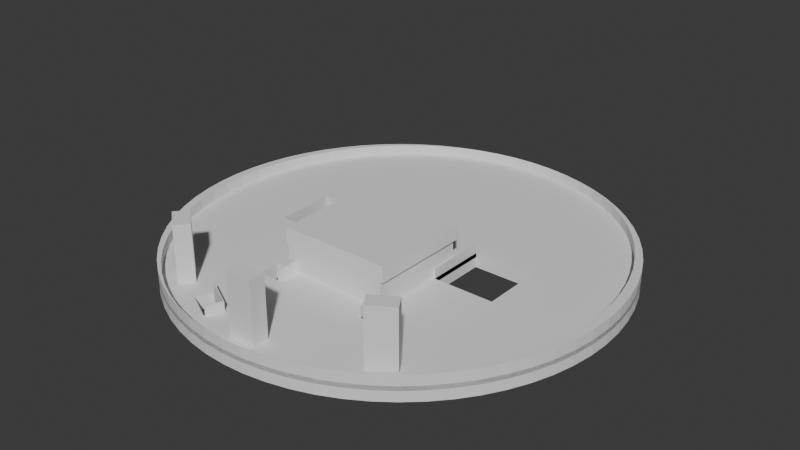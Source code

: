 # Source: designbase.blend  (saved by Blender 4.0.36; exported with 4.5.12 LTS)
import bpy
from mathutils import Matrix  # noqa: F401  (used for matrix-valued properties, if any)

bpy.ops.wm.read_factory_settings(use_empty=True)
scene = bpy.context.scene
scene.name = 'Scene'

# ---- collections
col_collection = bpy.data.collections.new('Collection'); scene.collection.children.link(col_collection)

# ---- world
world_world = bpy.data.worlds.new('World'); scene.world = world_world
world_world.use_nodes = True; world_world.node_tree.nodes.clear()
_N = world_world.node_tree.nodes; _L = world_world.node_tree.links
n0 = _N.new('ShaderNodeOutputWorld'); n0.name = 'World Output'; n0.location = (300, 300)
n1 = _N.new('ShaderNodeBackground'); n1.name = 'Background'; n1.location = (10, 300)
n1.inputs[0].default_value = (0.05088, 0.05088, 0.05088, 1.0)
_L.new(n1.outputs[0], n0.inputs[0])
n0.is_active_output = True
world_world.color = (0.05088, 0.05088, 0.05088)
world_world.use_sun_shadow = False
world_world.sun_shadow_jitter_overblur = 0.0

# ---- meshes
me_cylinder_002 = bpy.data.meshes.new('Cylinder.002')
me_cylinder_002.from_pydata([(0.0, 0.3, -0.01), (0.0, 0.3, 0.01), (0.02941, 0.2986, -0.01), (0.02941, 0.2986, 0.01), (0.05853, 0.2942, -0.01), (0.05853, 0.2942, 0.01), (0.08709, 0.2871, -0.01), (0.08709, 0.2871, 0.01), (0.1148, 0.2772, -0.01), (0.1148, 0.2772, 0.01), (0.1414, 0.2646, -0.01), (0.1414, 0.2646, 0.01), (0.1667, 0.2494, -0.01), (0.1667, 0.2494, 0.01), (0.1903, 0.2319, -0.01), (0.1903, 0.2319, 0.01), (0.2121, 0.2121, -0.01), (0.2121, 0.2121, 0.01), (0.2319, 0.1903, -0.01), (0.2319, 0.1903, 0.01), (0.2494, 0.1667, -0.01), (0.2494, 0.1667, 0.01), (0.2646, 0.1414, -0.01), (0.2646, 0.1414, 0.01), (0.2772, 0.1148, -0.01), (0.2772, 0.1148, 0.01), (0.2871, 0.08709, -0.01), (0.2871, 0.08709, 0.01), (0.2942, 0.05853, -0.01), (0.2942, 0.05853, 0.01), (0.2986, 0.02941, -0.01), (0.2986, 0.02941, 0.01), (0.3, 0.0, -0.01), (0.3, 0.0, 0.01), (0.2986, -0.02941, -0.01), (0.2986, -0.02941, 0.01), (0.2942, -0.05853, -0.01), (0.2942, -0.05853, 0.01), (0.2871, -0.08709, -0.01), (0.2871, -0.08709, 0.01), (0.2772, -0.1148, -0.01), (0.2772, -0.1148, 0.01), (0.2646, -0.1414, -0.01), (0.2646, -0.1414, 0.01), (0.2494, -0.1667, -0.01), (0.2494, -0.1667, 0.01), (0.2319, -0.1903, -0.01), (0.2319, -0.1903, 0.01), (0.2121, -0.2121, -0.01), (0.2121, -0.2121, 0.01), (0.1903, -0.2319, -0.01), (0.1903, -0.2319, 0.01), (0.1667, -0.2494, -0.01), (0.1667, -0.2494, 0.01), (0.1414, -0.2646, -0.01), (0.1414, -0.2646, 0.01), (0.1148, -0.2772, -0.01), (0.1148, -0.2772, 0.01), (0.08709, -0.2871, -0.01), (0.08709, -0.2871, 0.01), (0.05853, -0.2942, -0.01), (0.05853, -0.2942, 0.01), (0.02941, -0.2986, -0.01), (0.02941, -0.2986, 0.01), (0.0, -0.3, -0.01), (0.0, -0.3, 0.01), (-0.02941, -0.2986, -0.01), (-0.02941, -0.2986, 0.01), (-0.05853, -0.2942, -0.01), (-0.05853, -0.2942, 0.01), (-0.08709, -0.2871, -0.01), (-0.08709, -0.2871, 0.01), (-0.1148, -0.2772, -0.01), (-0.1148, -0.2772, 0.01), (-0.1414, -0.2646, -0.01), (-0.1414, -0.2646, 0.01), (-0.1667, -0.2494, -0.01), (-0.1667, -0.2494, 0.01), (-0.1903, -0.2319, -0.01), (-0.1903, -0.2319, 0.01), (-0.2121, -0.2121, -0.01), (-0.2121, -0.2121, 0.01), (-0.2319, -0.1903, -0.01), (-0.2319, -0.1903, 0.01), (-0.2494, -0.1667, -0.01), (-0.2494, -0.1667, 0.01), (-0.2646, -0.1414, -0.01), (-0.2646, -0.1414, 0.01), (-0.2772, -0.1148, -0.01), (-0.2772, -0.1148, 0.01), (-0.2871, -0.08709, -0.01), (-0.2871, -0.08709, 0.01), (-0.2942, -0.05853, -0.01), (-0.2942, -0.05853, 0.01), (-0.2986, -0.02941, -0.01), (-0.2986, -0.02941, 0.01), (-0.3, 0.0, -0.01), (-0.3, 0.0, 0.01), (-0.2986, 0.02941, -0.01), (-0.2986, 0.02941, 0.01), (-0.2942, 0.05853, -0.01), (-0.2942, 0.05853, 0.01), (-0.2871, 0.08709, -0.01), (-0.2871, 0.08709, 0.01), (-0.2772, 0.1148, -0.01), (-0.2772, 0.1148, 0.01), (-0.2646, 0.1414, -0.01), (-0.2646, 0.1414, 0.01), (-0.2494, 0.1667, -0.01), (-0.2494, 0.1667, 0.01), (-0.2319, 0.1903, -0.01), (-0.2319, 0.1903, 0.01), (-0.2121, 0.2121, -0.01), (-0.2121, 0.2121, 0.01), (-0.1903, 0.2319, -0.01), (-0.1903, 0.2319, 0.01), (-0.1667, 0.2494, -0.01), (-0.1667, 0.2494, 0.01), (-0.1414, 0.2646, -0.01), (-0.1414, 0.2646, 0.01), (-0.1148, 0.2772, -0.01), (-0.1148, 0.2772, 0.01), (-0.08709, 0.2871, -0.01), (-0.08709, 0.2871, 0.01), (-0.05853, 0.2942, -0.01), (-0.05853, 0.2942, 0.01), (-0.02941, 0.2986, -0.01), (-0.02941, 0.2986, 0.01), (-0.1717, -0.03421, 0.01), (-0.1717, 0.04946, 0.01), (-0.08807, -0.03421, 0.01), (-0.08807, 0.04946, 0.01), (-0.1717, -0.03421, -0.01), (-0.1717, 0.04946, -0.01), (-0.08807, 0.04946, -0.01), (-0.08807, -0.03421, -0.01), (-0.08807, -0.004717, 0.01), (-0.1176, 0.04946, 0.01), (-0.1717, 0.01996, 0.01), (-0.1422, -0.03421, 0.01), (-0.08807, 0.002907, -0.01), (-0.1346, -0.03421, -0.01), (-0.1717, 0.01234, -0.01), (-0.1252, 0.04946, -0.01), (0.0829, -0.03421, 0.01), (0.1666, -0.03421, 0.01), (0.0829, 0.04946, 0.01), (0.1666, 0.04946, 0.01), (0.0829, -0.03421, -0.01), (0.0829, 0.04946, -0.01), (0.1666, -0.03421, -0.01), (0.1666, 0.04946, -0.01), (-0.05552, -0.247, 0.01), (-0.06239, -0.2603, 0.01), (-0.06442, -0.2424, 0.01), (-0.06611, -0.2675, 0.01), (-0.09704, -0.2255, 0.01), (-0.1076, -0.246, 0.01), (-0.1076, -0.246, -0.01), (-0.09704, -0.2255, -0.01), (-0.05552, -0.247, -0.01), (-0.06611, -0.2675, -0.01), (0.07343, -0.1571, 0.01), (0.07343, -0.1271, 0.01), (0.1034, -0.1271, 0.01), (0.1034, -0.1571, 0.01), (0.07343, -0.1271, -0.01), (0.07707, -0.1271, -0.01), (0.07343, -0.1571, -0.01), (0.1034, -0.1271, -0.01), (0.1034, -0.1571, -0.01), (-0.07411, -0.1571, 0.01), (-0.07752, -0.1271, 0.01), (-0.05886, -0.1271, 0.01), (-0.05886, -0.1571, 0.01), (-0.08886, -0.1571, 0.01), (-0.08886, -0.1271, 0.01), (-0.08886, -0.1571, -0.01), (-0.08886, -0.1271, -0.01), (-0.05886, -0.1271, -0.01), (-0.05886, -0.1571, -0.01), (0.06377, -0.1171, 0.01), (0.06377, -0.0324, 0.01), (-0.05402, -0.1171, 0.01), (-0.05402, -0.0324, 0.01), (-0.05402, -0.0324, -0.01), (-0.05402, -0.03421, -0.01), (0.06377, -0.0324, -0.01), (0.06377, -0.03421, -0.01), (-0.05402, -0.1171, -0.01), (0.06377, -0.1171, -0.01)], [], [(0, 1, 3, 2), (2, 3, 5, 4), (4, 5, 7, 6), (6, 7, 9, 8), (8, 9, 11, 10), (10, 11, 13, 12), (12, 13, 15, 14), (14, 15, 17, 16), (16, 17, 19, 18), (18, 19, 21, 20), (20, 21, 23, 22), (22, 23, 25, 24), (24, 25, 27, 26), (26, 27, 29, 28), (28, 29, 31, 30), (30, 31, 33, 32), (32, 33, 35, 34), (34, 35, 37, 36), (36, 37, 39, 38), (38, 39, 41, 40), (40, 41, 43, 42), (42, 43, 45, 44), (44, 45, 47, 46), (46, 47, 49, 48), (48, 49, 51, 50), (50, 51, 53, 52), (52, 53, 55, 54), (54, 55, 57, 56), (56, 57, 59, 58), (58, 59, 61, 60), (60, 61, 63, 62), (62, 63, 65, 64), (64, 65, 67, 66), (66, 67, 69, 68), (68, 69, 71, 70), (70, 71, 73, 72), (72, 73, 75, 74), (74, 75, 77, 76), (76, 77, 79, 78), (78, 79, 81, 80), (80, 81, 83, 82), (82, 83, 85, 84), (84, 85, 87, 86), (86, 87, 89, 88), (88, 89, 91, 90), (90, 91, 93, 92), (92, 93, 95, 94), (94, 95, 97, 96), (96, 97, 99, 98), (98, 99, 101, 100), (100, 101, 103, 102), (102, 103, 105, 104), (104, 105, 107, 106), (106, 107, 109, 108), (108, 109, 111, 110), (110, 111, 113, 112), (112, 113, 115, 114), (114, 115, 117, 116), (116, 117, 119, 118), (118, 119, 121, 120), (120, 121, 123, 122), (122, 123, 125, 124), (153, 69, 67, 65, 63, 61, 59, 57, 55, 53, 51, 49, 47, 165, 162, 152), (181, 163, 164, 165, 47, 45, 43, 41, 39, 37, 145, 144, 146, 131, 136, 130, 172, 173, 183, 184, 182), (183, 173, 174, 171, 154, 152, 162, 163, 181), (25, 23, 21, 19, 17, 15, 13, 11, 9, 7, 5, 3, 1, 127, 125, 123, 121, 119, 117, 115, 113, 111, 109, 107, 105, 103, 101, 129, 137, 131, 146, 147, 145, 37, 35, 33, 31, 29, 27), (89, 87, 85, 83, 81, 79, 77, 75, 73, 71, 69, 153, 155, 157, 156, 154, 171, 175, 176, 172, 130, 139, 128, 138, 129, 101, 99, 97, 95, 93, 91), (124, 125, 127, 126), (126, 127, 1, 0), (135, 140, 134, 126, 0, 2, 4, 6, 8, 10, 12, 14, 16, 18, 20, 151, 149, 148, 188, 187, 185, 186), (158, 74, 76, 78, 80, 82, 84, 86, 88, 90, 92, 94, 132, 141, 135, 178, 177, 159), (148, 167, 166, 168, 170, 54, 56, 58, 160, 159, 177, 180, 179, 178, 135, 186, 189, 190, 188), (169, 167, 148, 150, 151, 20, 22, 24, 26, 28, 30, 32, 34, 36, 38, 40, 42, 44, 46, 48, 50, 52, 54, 170), (161, 160, 58, 60, 62, 64, 66, 68, 70, 72, 74, 158), (142, 132, 94, 96, 98, 100, 102, 104, 106, 108, 110, 112, 114, 116, 118, 120, 122, 124, 126, 134, 143, 133), (138, 128, 132, 142), (142, 133, 129, 138), (137, 129, 133, 143), (143, 134, 131, 137), (134, 140, 136, 131), (130, 136, 140, 135), (135, 141, 139, 130), (128, 139, 141, 132), (149, 146, 144, 148), (151, 147, 146, 149), (145, 147, 151, 150), (144, 145, 150, 148), (159, 156, 157, 158), (159, 160, 152, 154, 156), (161, 155, 153, 152, 160), (155, 161, 158, 157), (166, 163, 162, 168), (167, 169, 164, 163, 166), (165, 164, 169, 170), (162, 165, 170, 168), (178, 176, 175, 177), (178, 179, 173, 172, 176), (174, 173, 179, 180), (177, 175, 171, 174, 180), (185, 184, 183, 189, 186), (187, 182, 184, 185), (181, 182, 187, 188, 190), (183, 181, 190, 189)])
_uv = me_cylinder_002.uv_layers.new(name='UVMap')
_uv.uv.foreach_set('vector', [1.0, 0.5, 1.0, 1.0, 0.9844, 1.0, 0.9844, 0.5, 0.9844, 0.5, 0.9844, 1.0, 0.9688, 1.0, 0.9688, 0.5, 0.9688, 0.5, 0.9688, 1.0, 0.9531, 1.0, 0.9531, 0.5, 0.9531, 0.5, 0.9531, 1.0, 0.9375, 1.0, 0.9375, 0.5, 0.9375, 0.5, 0.9375, 1.0, 0.9219, 1.0, 0.9219, 0.5, 0.9219, 0.5, 0.9219, 1.0, 0.9062, 1.0, 0.9062, 0.5, 0.9062, 0.5, 0.9062, 1.0, 0.8906, 1.0, 0.8906, 0.5, 0.8906, 0.5, 0.8906, 1.0, 0.875, 1.0, 0.875, 0.5, 0.875, 0.5, 0.875, 1.0, 0.8594, 1.0, 0.8594, 0.5, 0.8594, 0.5, 0.8594, 1.0, 0.8438, 1.0, 0.8438, 0.5, 0.8438, 0.5, 0.8438, 1.0, 0.8281, 1.0, 0.8281, 0.5, 0.8281, 0.5, 0.8281, 1.0, 0.8125, 1.0, 0.8125, 0.5, 0.8125, 0.5, 0.8125, 1.0, 0.7969, 1.0, 0.7969, 0.5, 0.7969, 0.5, 0.7969, 1.0, 0.7812, 1.0, 0.7812, 0.5, 0.7812, 0.5, 0.7812, 1.0, 0.7656, 1.0, 0.7656, 0.5, 0.7656, 0.5, 0.7656, 1.0, 0.75, 1.0, 0.75, 0.5, 0.75, 0.5, 0.75, 1.0, 0.7344, 1.0, 0.7344, 0.5, 0.7344, 0.5, 0.7344, 1.0, 0.7188, 1.0, 0.7188, 0.5, 0.7188, 0.5, 0.7188, 1.0, 0.7031, 1.0, 0.7031, 0.5, 0.7031, 0.5, 0.7031, 1.0, 0.6875, 1.0, 0.6875, 0.5, 0.6875, 0.5, 0.6875, 1.0, 0.6719, 1.0, 0.6719, 0.5, 0.6719, 0.5, 0.6719, 1.0, 0.6562, 1.0, 0.6562, 0.5, 0.6562, 0.5, 0.6562, 1.0, 0.6406, 1.0, 0.6406, 0.5, 0.6406, 0.5, 0.6406, 1.0, 0.625, 1.0, 0.625, 0.5, 0.625, 0.5, 0.625, 1.0, 0.6094, 1.0, 0.6094, 0.5, 0.6094, 0.5, 0.6094, 1.0, 0.5938, 1.0, 0.5938, 0.5, 0.5938, 0.5, 0.5938, 1.0, 0.5781, 1.0, 0.5781, 0.5, 0.5781, 0.5, 0.5781, 1.0, 0.5625, 1.0, 0.5625, 0.5, 0.5625, 0.5, 0.5625, 1.0, 0.5469, 1.0, 0.5469, 0.5, 0.5469, 0.5, 0.5469, 1.0, 0.5312, 1.0, 0.5312, 0.5, 0.5312, 0.5, 0.5312, 1.0, 0.5156, 1.0, 0.5156, 0.5, 0.5156, 0.5, 0.5156, 1.0, 0.5, 1.0, 0.5, 0.5, 0.5, 0.5, 0.5, 1.0, 0.4844, 1.0, 0.4844, 0.5, 0.4844, 0.5, 0.4844, 1.0, 0.4688, 1.0, 0.4688, 0.5, 0.4688, 0.5, 0.4688, 1.0, 0.4531, 1.0, 0.4531, 0.5, 0.4531, 0.5, 0.4531, 1.0, 0.4375, 1.0, 0.4375, 0.5, 0.4375, 0.5, 0.4375, 1.0, 0.4219, 1.0, 0.4219, 0.5, 0.4219, 0.5, 0.4219, 1.0, 0.4062, 1.0, 0.4062, 0.5, 0.4062, 0.5, 0.4062, 1.0, 0.3906, 1.0, 0.3906, 0.5, 0.3906, 0.5, 0.3906, 1.0, 0.375, 1.0, 0.375, 0.5, 0.375, 0.5, 0.375, 1.0, 0.3594, 1.0, 0.3594, 0.5, 0.3594, 0.5, 0.3594, 1.0, 0.3438, 1.0, 0.3438, 0.5, 0.3438, 0.5, 0.3438, 1.0, 0.3281, 1.0, 0.3281, 0.5, 0.3281, 0.5, 0.3281, 1.0, 0.3125, 1.0, 0.3125, 0.5, 0.3125, 0.5, 0.3125, 1.0, 0.2969, 1.0, 0.2969, 0.5, 0.2969, 0.5, 0.2969, 1.0, 0.2812, 1.0, 0.2812, 0.5, 0.2812, 0.5, 0.2812, 1.0, 0.2656, 1.0, 0.2656, 0.5, 0.2656, 0.5, 0.2656, 1.0, 0.25, 1.0, 0.25, 0.5, 0.25, 0.5, 0.25, 1.0, 0.2344, 1.0, 0.2344, 0.5, 0.2344, 0.5, 0.2344, 1.0, 0.2188, 1.0, 0.2188, 0.5, 0.2188, 0.5, 0.2188, 1.0, 0.2031, 1.0, 0.2031, 0.5, 0.2031, 0.5, 0.2031, 1.0, 0.1875, 1.0, 0.1875, 0.5, 0.1875, 0.5, 0.1875, 1.0, 0.1719, 1.0, 0.1719, 0.5, 0.1719, 0.5, 0.1719, 1.0, 0.1562, 1.0, 0.1562, 0.5, 0.1562, 0.5, 0.1562, 1.0, 0.1406, 1.0, 0.1406, 0.5, 0.1406, 0.5, 0.1406, 1.0, 0.125, 1.0, 0.125, 0.5, 0.125, 0.5, 0.125, 1.0, 0.1094, 1.0, 0.1094, 0.5, 0.1094, 0.5, 0.1094, 1.0, 0.09375, 1.0, 0.09375, 0.5, 0.09375, 0.5, 0.09375, 1.0, 0.07812, 1.0, 0.07812, 0.5, 0.07812, 0.5, 0.07812, 1.0, 0.0625, 1.0, 0.0625, 0.5, 0.0625, 0.5, 0.0625, 1.0, 0.04688, 1.0, 0.04688, 0.5, 0.04688, 0.5, 0.04688, 1.0, 0.03125, 1.0, 0.03125, 0.5, 0.2001, 0.04179, 0.2032, 0.01461, 0.2265, 0.01116, 0.25, 0.01, 0.2735, 0.01116, 0.2968, 0.01461, 0.3197, 0.02033, 0.3418, 0.02827, 0.3631, 0.03834, 0.3833, 0.05045, 0.4023, 0.06448, 0.4197, 0.08029, 0.4355, 0.09775, 0.3327, 0.1244, 0.3087, 0.1244, 0.2056, 0.05244, 0.301, 0.1563, 0.3087, 0.1484, 0.3327, 0.1484, 0.3327, 0.1244, 0.4355, 0.09775, 0.4496, 0.1167, 0.4617, 0.1369, 0.4717, 0.1582, 0.4797, 0.1803, 0.4854, 0.2032, 0.3833, 0.2226, 0.3163, 0.2226, 0.3163, 0.2896, 0.1795, 0.2896, 0.1795, 0.2462, 0.1795, 0.2226, 0.188, 0.1484, 0.2029, 0.1484, 0.2068, 0.1563, 0.2068, 0.2241, 0.301, 0.2241, 0.2068, 0.1563, 0.2029, 0.1484, 0.2029, 0.1244, 0.1907, 0.1244, 0.1985, 0.05612, 0.2056, 0.05244, 0.3087, 0.1244, 0.3087, 0.1484, 0.301, 0.1563, 0.4717, 0.3418, 0.4617, 0.3631, 0.4496, 0.3833, 0.4355, 0.4023, 0.4197, 0.4197, 0.4023, 0.4355, 0.3833, 0.4496, 0.3631, 0.4617, 0.3418, 0.4717, 0.3197, 0.4797, 0.2968, 0.4854, 0.2735, 0.4888, 0.25, 0.49, 0.2265, 0.4888, 0.2032, 0.4854, 0.1803, 0.4797, 0.1582, 0.4717, 0.1369, 0.4617, 0.1167, 0.4496, 0.09775, 0.4355, 0.08029, 0.4197, 0.06448, 0.4023, 0.05045, 0.3833, 0.03834, 0.3631, 0.02827, 0.3418, 0.02033, 0.3197, 0.01461, 0.2968, 0.1126, 0.2896, 0.1559, 0.2896, 0.1795, 0.2896, 0.3163, 0.2896, 0.3833, 0.2896, 0.3833, 0.2226, 0.4854, 0.2032, 0.4888, 0.2265, 0.49, 0.25, 0.4888, 0.2735, 0.4854, 0.2968, 0.4797, 0.3197, 0.02827, 0.1582, 0.03834, 0.1369, 0.05045, 0.1167, 0.06448, 0.09775, 0.08029, 0.08029, 0.09775, 0.06448, 0.1167, 0.05045, 0.1369, 0.03834, 0.1582, 0.02827, 0.1803, 0.02033, 0.2032, 0.01461, 0.2001, 0.04179, 0.1971, 0.03602, 0.1639, 0.05317, 0.1724, 0.06959, 0.1985, 0.05612, 0.1907, 0.1244, 0.1789, 0.1244, 0.1789, 0.1484, 0.188, 0.1484, 0.1795, 0.2226, 0.1362, 0.2226, 0.1126, 0.2226, 0.1126, 0.266, 0.1126, 0.2896, 0.01461, 0.2968, 0.01116, 0.2735, 0.01, 0.25, 0.01116, 0.2265, 0.01461, 0.2032, 0.02033, 0.1803, 0.03125, 0.5, 0.03125, 1.0, 0.01562, 1.0, 0.01562, 0.5, 0.01562, 0.5, 0.01562, 1.0, 0.0, 1.0, 0.0, 0.5, 0.6795, 0.2226, 0.6795, 0.2523, 0.6795, 0.2896, 0.7265, 0.4888, 0.75, 0.49, 0.7735, 0.4888, 0.7968, 0.4854, 0.8197, 0.4797, 0.8418, 0.4717, 0.8631, 0.4617, 0.8833, 0.4496, 0.9023, 0.4355, 0.9197, 0.4197, 0.9355, 0.4023, 0.9496, 0.3833, 0.8833, 0.2896, 0.8163, 0.2896, 0.8163, 0.2226, 0.801, 0.2226, 0.801, 0.2241, 0.7068, 0.2241, 0.7068, 0.2226, 0.6639, 0.05317, 0.6369, 0.03834, 0.6167, 0.05045, 0.5977, 0.06448, 0.5803, 0.08029, 0.5645, 0.09775, 0.5504, 0.1167, 0.5383, 0.1369, 0.5283, 0.1582, 0.5203, 0.1803, 0.5146, 0.2032, 0.5112, 0.2265, 0.6126, 0.2226, 0.6423, 0.2226, 0.6795, 0.2226, 0.6789, 0.1484, 0.6789, 0.1244, 0.6724, 0.06959, 0.8163, 0.2226, 0.8117, 0.1484, 0.8087, 0.1484, 0.8087, 0.1244, 0.8327, 0.1244, 0.8631, 0.03834, 0.8418, 0.02827, 0.8197, 0.02033, 0.7056, 0.05244, 0.6724, 0.06959, 0.6789, 0.1244, 0.7029, 0.1244, 0.7029, 0.1484, 0.6789, 0.1484, 0.6795, 0.2226, 0.7068, 0.2226, 0.7068, 0.1563, 0.801, 0.1563, 0.801, 0.2226, 0.8327, 0.1484, 0.8117, 0.1484, 0.8163, 0.2226, 0.8833, 0.2226, 0.8833, 0.2896, 0.9496, 0.3833, 0.9617, 0.3631, 0.9717, 0.3418, 0.9797, 0.3197, 0.9854, 0.2968, 0.9888, 0.2735, 0.99, 0.25, 0.9888, 0.2265, 0.9854, 0.2032, 0.9797, 0.1803, 0.9717, 0.1582, 0.9617, 0.1369, 0.9496, 0.1167, 0.9355, 0.09775, 0.9197, 0.08029, 0.9023, 0.06448, 0.8833, 0.05045, 0.8631, 0.03834, 0.8327, 0.1244, 0.6971, 0.03602, 0.7056, 0.05244, 0.8197, 0.02033, 0.7968, 0.01461, 0.7735, 0.01116, 0.75, 0.01, 0.7265, 0.01116, 0.7032, 0.01461, 0.6803, 0.02033, 0.6582, 0.02827, 0.6369, 0.03834, 0.6639, 0.05317, 0.6126, 0.2599, 0.6126, 0.2226, 0.5112, 0.2265, 0.51, 0.25, 0.5112, 0.2735, 0.5146, 0.2968, 0.5203, 0.3197, 0.5283, 0.3418, 0.5383, 0.3631, 0.5504, 0.3833, 0.5645, 0.4023, 0.5803, 0.4197, 0.5977, 0.4355, 0.6167, 0.4496, 0.6369, 0.4617, 0.6582, 0.4717, 0.6803, 0.4797, 0.7032, 0.4854, 0.7265, 0.4888, 0.6795, 0.2896, 0.6499, 0.2896, 0.6126, 0.2896, 0.4631, 0.1619, 0.4631, 0.0, 0.4859, 0.0, 0.4859, 0.1391, 0.4859, 0.1391, 0.4859, 0.25, 0.4631, 0.25, 0.4631, 0.1619, 0.4631, 0.4119, 0.4631, 0.25, 0.4859, 0.25, 0.4859, 0.3891, 0.4859, 0.3891, 0.4859, 0.5, 0.4631, 0.5, 0.4631, 0.4119, 0.4859, 0.5, 0.4859, 0.6391, 0.4631, 0.6619, 0.4631, 0.5, 0.4631, 0.75, 0.4631, 0.6619, 0.4859, 0.6391, 0.4859, 0.75, 0.4859, 0.75, 0.4859, 0.8891, 0.4631, 0.9119, 0.4631, 0.75, 0.4631, 1.0, 0.4631, 0.9119, 0.4859, 0.8891, 0.4859, 1.0, 0.4859, 0.25, 0.4631, 0.25, 0.4631, 0.0, 0.4859, 0.0, 0.4859, 0.5, 0.4631, 0.5, 0.4631, 0.25, 0.4859, 0.25, 0.4631, 0.75, 0.4631, 0.5, 0.4859, 0.5, 0.4859, 0.75, 0.4631, 1.0, 0.4631, 0.75, 0.4859, 0.75, 0.4859, 1.0, 0.4232, 0.25, 0.4953, 0.25, 0.4953, 0.0, 0.4232, 0.0, 0.4232, 0.25, 0.4232, 0.5, 0.4953, 0.5, 0.4953, 0.4464, 0.4953, 0.25, 0.4232, 0.75, 0.4953, 0.75, 0.4953, 0.6621, 0.4953, 0.5, 0.4232, 0.5, 0.4953, 0.75, 0.4232, 0.75, 0.4232, 1.0, 0.4953, 1.0, 0.4053, 0.25, 0.572, 0.25, 0.572, 0.0, 0.4053, 0.0, 0.4053, 0.2803, 0.4053, 0.5, 0.572, 0.5, 0.572, 0.25, 0.4053, 0.25, 0.572, 0.75, 0.572, 0.5, 0.4053, 0.5, 0.4053, 0.75, 0.572, 1.0, 0.572, 0.75, 0.4053, 0.75, 0.4053, 1.0, 0.4053, 0.25, 0.572, 0.25, 0.572, 0.0, 0.4053, 0.0, 0.4053, 0.25, 0.4053, 0.5, 0.572, 0.5, 0.572, 0.3445, 0.572, 0.25, 0.572, 0.75, 0.572, 0.5, 0.4053, 0.5, 0.4053, 0.75, 0.4053, 1.0, 0.572, 1.0, 0.572, 0.8771, 0.572, 0.75, 0.4053, 0.75, 0.4649, 0.25, 0.5833, 0.25, 0.5833, 0.0, 0.4649, 0.0, 0.4649, 0.2447, 0.4649, 0.5, 0.5833, 0.5, 0.5833, 0.25, 0.4649, 0.25, 0.5833, 0.75, 0.5833, 0.5, 0.4649, 0.5, 0.4649, 0.5053, 0.4649, 0.75, 0.5833, 1.0, 0.5833, 0.75, 0.4649, 0.75, 0.4649, 1.0])
me_cylinder_002.update()
me_cube_001 = bpy.data.meshes.new('Cube.001')
me_cube_001.from_pydata([(-0.005, -0.005, -0.005), (-0.005, -0.005, 0.005), (-0.005, 0.005, -0.005), (-0.005, 0.005, 0.005), (0.005, -0.005, -0.005), (0.005, -0.005, 0.005), (0.005, 0.005, -0.005), (0.005, 0.005, 0.005)], [], [(0, 1, 3, 2), (2, 3, 7, 6), (6, 7, 5, 4), (4, 5, 1, 0), (2, 6, 4, 0), (7, 3, 1, 5)])
_uv = me_cube_001.uv_layers.new(name='UVMap')
_uv.uv.foreach_set('vector', [0.375, 0.0, 0.625, 0.0, 0.625, 0.25, 0.375, 0.25, 0.375, 0.25, 0.625, 0.25, 0.625, 0.5, 0.375, 0.5, 0.375, 0.5, 0.625, 0.5, 0.625, 0.75, 0.375, 0.75, 0.375, 0.75, 0.625, 0.75, 0.625, 1.0, 0.375, 1.0, 0.125, 0.5, 0.375, 0.5, 0.375, 0.75, 0.125, 0.75, 0.625, 0.5, 0.875, 0.5, 0.875, 0.75, 0.625, 0.75])
me_cube_001.update()
me_cube_002 = bpy.data.meshes.new('Cube.002')
me_cube_002.from_pydata([(-0.005, -0.005, -0.005), (-0.005, -0.005, 0.005), (-0.005, 0.005, -0.005), (-0.005, 0.005, 0.005), (0.005, -0.005, -0.005), (0.005, -0.005, 0.005), (0.005, 0.005, -0.005), (0.005, 0.005, 0.005)], [], [(0, 1, 3, 2), (2, 3, 7, 6), (6, 7, 5, 4), (4, 5, 1, 0), (2, 6, 4, 0), (7, 3, 1, 5)])
_uv = me_cube_002.uv_layers.new(name='UVMap')
_uv.uv.foreach_set('vector', [0.375, 0.0, 0.625, 0.0, 0.625, 0.25, 0.375, 0.25, 0.375, 0.25, 0.625, 0.25, 0.625, 0.5, 0.375, 0.5, 0.375, 0.5, 0.625, 0.5, 0.625, 0.75, 0.375, 0.75, 0.375, 0.75, 0.625, 0.75, 0.625, 1.0, 0.375, 1.0, 0.125, 0.5, 0.375, 0.5, 0.375, 0.75, 0.125, 0.75, 0.625, 0.5, 0.875, 0.5, 0.875, 0.75, 0.625, 0.75])
me_cube_002.update()
me_cube_003 = bpy.data.meshes.new('Cube.003')
me_cube_003.from_pydata([(-0.005, -0.005, -0.005), (-0.005, -0.005, 0.005), (-0.005, 0.005, -0.005), (-0.005, 0.005, 0.005), (0.005, -0.005, -0.005), (0.005, -0.005, 0.005), (0.005, 0.005, -0.005), (0.005, 0.005, 0.005)], [], [(0, 1, 3, 2), (2, 3, 7, 6), (6, 7, 5, 4), (4, 5, 1, 0), (2, 6, 4, 0), (7, 3, 1, 5)])
_uv = me_cube_003.uv_layers.new(name='UVMap')
_uv.uv.foreach_set('vector', [0.375, 0.0, 0.625, 0.0, 0.625, 0.25, 0.375, 0.25, 0.375, 0.25, 0.625, 0.25, 0.625, 0.5, 0.375, 0.5, 0.375, 0.5, 0.625, 0.5, 0.625, 0.75, 0.375, 0.75, 0.375, 0.75, 0.625, 0.75, 0.625, 1.0, 0.375, 1.0, 0.125, 0.5, 0.375, 0.5, 0.375, 0.75, 0.125, 0.75, 0.625, 0.5, 0.875, 0.5, 0.875, 0.75, 0.625, 0.75])
me_cube_003.update()
me_cylinder_001 = bpy.data.meshes.new('Cylinder.001')
me_cylinder_001.from_pydata([(0.0, 0.3, -0.01), (0.0, 0.3, 0.01), (0.02941, 0.2986, -0.01), (0.02941, 0.2986, 0.01), (0.05853, 0.2942, -0.01), (0.05853, 0.2942, 0.01), (0.08709, 0.2871, -0.01), (0.08709, 0.2871, 0.01), (0.1148, 0.2772, -0.01), (0.1148, 0.2772, 0.01), (0.1414, 0.2646, -0.01), (0.1414, 0.2646, 0.01), (0.1667, 0.2494, -0.01), (0.1667, 0.2494, 0.01), (0.1903, 0.2319, -0.01), (0.1903, 0.2319, 0.01), (0.2121, 0.2121, -0.01), (0.2121, 0.2121, 0.01), (0.2319, 0.1903, -0.01), (0.2319, 0.1903, 0.01), (0.2494, 0.1667, -0.01), (0.2494, 0.1667, 0.01), (0.2646, 0.1414, -0.01), (0.2646, 0.1414, 0.01), (0.2772, 0.1148, -0.01), (0.2772, 0.1148, 0.01), (0.2871, 0.08709, -0.01), (0.2871, 0.08709, 0.01), (0.2942, 0.05853, -0.01), (0.2942, 0.05853, 0.01), (0.2986, 0.02941, -0.01), (0.2986, 0.02941, 0.01), (0.3, 0.0, -0.01), (0.3, 0.0, 0.01), (0.2986, -0.02941, -0.01), (0.2986, -0.02941, 0.01), (0.2942, -0.05853, -0.01), (0.2942, -0.05853, 0.01), (0.2871, -0.08709, -0.01), (0.2871, -0.08709, 0.01), (0.2772, -0.1148, -0.01), (0.2772, -0.1148, 0.01), (0.2646, -0.1414, -0.01), (0.2646, -0.1414, 0.01), (0.2494, -0.1667, -0.01), (0.2494, -0.1667, 0.01), (0.2319, -0.1903, -0.01), (0.2319, -0.1903, 0.01), (0.2121, -0.2121, -0.01), (0.2121, -0.2121, 0.01), (0.1903, -0.2319, -0.01), (0.1903, -0.2319, 0.01), (0.1667, -0.2494, -0.01), (0.1667, -0.2494, 0.01), (0.1414, -0.2646, -0.01), (0.1414, -0.2646, 0.01), (0.1148, -0.2772, -0.01), (0.1148, -0.2772, 0.01), (0.08709, -0.2871, -0.01), (0.08709, -0.2871, 0.01), (0.05853, -0.2942, -0.01), (0.05853, -0.2942, 0.01), (0.02941, -0.2986, -0.01), (0.02941, -0.2986, 0.01), (0.0, -0.3, -0.01), (0.0, -0.3, 0.01), (-0.02941, -0.2986, -0.01), (-0.02941, -0.2986, 0.01), (-0.05853, -0.2942, -0.01), (-0.05853, -0.2942, 0.01), (-0.08709, -0.2871, -0.01), (-0.08709, -0.2871, 0.01), (-0.1148, -0.2772, -0.01), (-0.1148, -0.2772, 0.01), (-0.1414, -0.2646, -0.01), (-0.1414, -0.2646, 0.01), (-0.1667, -0.2494, -0.01), (-0.1667, -0.2494, 0.01), (-0.1903, -0.2319, -0.01), (-0.1903, -0.2319, 0.01), (-0.2121, -0.2121, -0.01), (-0.2121, -0.2121, 0.01), (-0.2319, -0.1903, -0.01), (-0.2319, -0.1903, 0.01), (-0.2494, -0.1667, -0.01), (-0.2494, -0.1667, 0.01), (-0.2646, -0.1414, -0.01), (-0.2646, -0.1414, 0.01), (-0.2772, -0.1148, -0.01), (-0.2772, -0.1148, 0.01), (-0.2871, -0.08709, -0.01), (-0.2871, -0.08709, 0.01), (-0.2942, -0.05853, -0.01), (-0.2942, -0.05853, 0.01), (-0.2986, -0.02941, -0.01), (-0.2986, -0.02941, 0.01), (-0.3, 0.0, -0.01), (-0.3, 0.0, 0.01), (-0.2986, 0.02941, -0.01), (-0.2986, 0.02941, 0.01), (-0.2942, 0.05853, -0.01), (-0.2942, 0.05853, 0.01), (-0.2871, 0.08709, -0.01), (-0.2871, 0.08709, 0.01), (-0.2772, 0.1148, -0.01), (-0.2772, 0.1148, 0.01), (-0.2646, 0.1414, -0.01), (-0.2646, 0.1414, 0.01), (-0.2494, 0.1667, -0.01), (-0.2494, 0.1667, 0.01), (-0.2319, 0.1903, -0.01), (-0.2319, 0.1903, 0.01), (-0.2121, 0.2121, -0.01), (-0.2121, 0.2121, 0.01), (-0.1903, 0.2319, -0.01), (-0.1903, 0.2319, 0.01), (-0.1667, 0.2494, -0.01), (-0.1667, 0.2494, 0.01), (-0.1414, 0.2646, -0.01), (-0.1414, 0.2646, 0.01), (-0.1148, 0.2772, -0.01), (-0.1148, 0.2772, 0.01), (-0.08709, 0.2871, -0.01), (-0.08709, 0.2871, 0.01), (-0.05853, 0.2942, -0.01), (-0.05853, 0.2942, 0.01), (-0.02941, 0.2986, -0.01), (-0.02941, 0.2986, 0.01), (-0.08807, -0.03421, 0.01), (-0.08807, 0.04946, 0.01), (-0.08807, 0.04946, -0.01), (-0.08807, -0.03421, -0.01), (-0.08807, -0.004717, 0.01), (-0.08807, 0.002907, -0.01), (0.0829, -0.03421, 0.01), (0.0829, 0.04946, 0.01), (0.0829, -0.03421, -0.01), (0.0829, 0.04946, -0.01), (-0.05552, -0.247, 0.01), (-0.06239, -0.2603, 0.01), (-0.06442, -0.2424, 0.01), (-0.05552, -0.247, -0.01), (0.07343, -0.1571, 0.01), (0.07343, -0.1271, 0.01), (0.07343, -0.1271, -0.01), (0.07343, -0.1571, -0.01), (-0.05886, -0.1271, 0.01), (-0.05886, -0.1571, 0.01), (-0.05886, -0.1271, -0.01), (-0.05886, -0.1571, -0.01), (-0.0545, -0.2462, 0.01), (-0.05318, -0.247, 0.01), (-0.0619, -0.2646, 0.01), (-0.05606, -0.2942, 0.01), (-0.0586, -0.2936, 0.01), (-0.02817, -0.2986, 0.01), (0.02817, -0.2986, 0.01), (0.05606, -0.2942, 0.01), (0.2237, -0.1882, 0.01), (0.11, -0.2772, 0.01), (0.1597, -0.2494, 0.01), (0.1355, -0.2646, 0.01), (0.2221, -0.1903, 0.01), (0.2032, -0.2121, 0.01), (0.08342, -0.2871, 0.01), (0.1823, -0.2319, 0.01), (0.2822, -0.05623, 0.01), (0.2818, -0.05853, 0.01), (-0.08436, 0.04946, 0.01), (0.07941, 0.04946, 0.01), (0.07034, -0.1571, 0.01), (0.2389, -0.1667, 0.01), (0.2534, -0.1414, 0.01), (0.2655, -0.1148, 0.01), (-0.08436, -0.001637, 0.01), (0.275, -0.08709, 0.01), (-0.0646, -0.2408, 0.01), (-0.05638, -0.1571, 0.01), (-0.08436, -0.03421, 0.01), (0.07034, -0.1271, 0.01), (-0.05638, -0.1271, 0.01), (0.07941, -0.03421, 0.01), (-0.282, 0.05762, 0.01), (-0.08342, 0.2871, 0.01), (-0.02817, 0.2986, 0.01), (0.02817, 0.2986, 0.01), (0.08342, 0.2871, 0.01), (0.286, -0.02941, 0.01), (0.2874, 0.0, 0.01), (-0.2655, 0.1148, 0.01), (-0.2534, 0.1414, 0.01), (-0.2221, 0.1903, 0.01), (-0.1823, 0.2319, 0.01), (-0.2032, 0.2121, 0.01), (-0.2389, 0.1667, 0.01), (-0.1355, 0.2646, 0.01), (-0.11, 0.2772, 0.01), (-0.05606, 0.2942, 0.01), (0.05606, 0.2942, 0.01), (0.11, 0.2772, 0.01), (0.1355, 0.2646, 0.01), (0.286, 0.02941, 0.01), (-0.2818, 0.05853, 0.01), (-0.275, 0.08709, 0.01), (0.1597, 0.2494, 0.01), (0.1823, 0.2319, 0.01), (0.2221, 0.1903, 0.01), (0.2032, 0.2121, 0.01), (0.2534, 0.1414, 0.01), (0.2818, 0.05853, 0.01), (0.275, 0.08709, 0.01), (0.2655, 0.1148, 0.01), (-0.1597, 0.2494, 0.01), (0.2389, 0.1667, 0.01), (-0.08342, -0.2871, 0.01), (-0.06551, -0.2663, 0.01), (-0.06333, -0.2675, 0.01), (-0.1355, -0.2646, 0.01), (-0.11, -0.2772, 0.01), (-0.2221, -0.1903, 0.01), (-0.2032, -0.2121, 0.01), (-0.1597, -0.2494, 0.01), (-0.1823, -0.2319, 0.01), (-0.2874, 0.0, 0.01), (-0.286, -0.02941, 0.01), (-0.275, -0.08709, 0.01), (-0.2655, -0.1148, 0.01), (-0.2818, -0.05853, 0.01), (-0.286, 0.02941, 0.01), (-0.2534, -0.1414, 0.01), (-0.09295, -0.2255, 0.01), (-0.09378, -0.2272, 0.01), (-0.2389, -0.1667, 0.01), (0.07941, -0.03421, -0.01), (-0.08436, -0.03421, -0.01), (-0.02945, 0.2984, -0.01), (-0.08436, 0.04946, -0.01), (-0.08436, 0.0005537, -0.01), (0.2436, 0.1585, -0.01), (0.08342, 0.2871, -0.01), (0.02817, 0.2986, -0.01), (-0.02817, 0.2986, -0.01), (0.07941, 0.04946, -0.01), (0.11, 0.2772, -0.01), (0.1355, 0.2646, -0.01), (0.05606, 0.2942, -0.01), (0.1823, 0.2319, -0.01), (0.2032, 0.2121, -0.01), (0.2389, 0.1667, -0.01), (0.2221, 0.1903, -0.01), (0.1597, 0.2494, -0.01), (-0.1597, -0.2494, -0.01), (-0.1382, -0.2628, -0.01), (-0.2859, -0.02988, -0.01), (-0.2818, -0.05853, -0.01), (-0.275, -0.08709, -0.01), (-0.2655, -0.1148, -0.01), (-0.2534, -0.1414, -0.01), (-0.2389, -0.1667, -0.01), (-0.2221, -0.1903, -0.01), (-0.2032, -0.2121, -0.01), (-0.1823, -0.2319, -0.01), (0.1403, -0.2615, -0.01), (0.1355, -0.2646, -0.01), (0.08499, -0.2865, -0.01), (-0.05346, -0.2475, -0.01), (0.11, -0.2772, -0.01), (-0.09378, -0.2272, -0.01), (-0.09295, -0.2255, -0.01), (-0.05318, -0.247, -0.01), (0.07034, -0.1571, -0.01), (0.07034, -0.1271, -0.01), (-0.05638, -0.1571, -0.01), (-0.05638, -0.1271, -0.01), (0.2534, 0.1414, -0.01), (0.1823, -0.2319, -0.01), (0.1597, -0.2494, -0.01), (0.2032, -0.2121, -0.01), (0.2389, -0.1667, -0.01), (0.2221, -0.1903, -0.01), (0.2655, -0.1148, -0.01), (0.2534, -0.1414, -0.01), (0.275, 0.08709, -0.01), (0.2818, 0.05853, -0.01), (0.2874, 0.0, -0.01), (0.286, -0.02941, -0.01), (0.286, 0.02941, -0.01), (0.2655, 0.1148, -0.01), (0.2818, -0.05853, -0.01), (0.275, -0.08709, -0.01), (-0.06551, -0.2663, -0.01), (-0.06333, -0.2675, -0.01), (0.05606, -0.2942, -0.01), (-0.02817, -0.2986, -0.01), (0.02817, -0.2986, -0.01), (-0.05606, -0.2942, -0.01), (-0.1355, -0.2646, -0.01), (0.08342, -0.2871, -0.01), (-0.11, -0.2772, -0.01), (-0.08342, -0.2871, -0.01), (-0.286, -0.02941, -0.01), (-0.05606, 0.2942, -0.01), (-0.11, 0.2772, -0.01), (-0.08342, 0.2871, -0.01), (-0.1823, 0.2319, -0.01), (-0.2032, 0.2121, -0.01), (-0.1355, 0.2646, -0.01), (-0.1597, 0.2494, -0.01), (-0.2818, 0.05853, -0.01), (-0.286, 0.02941, -0.01), (-0.2655, 0.1148, -0.01), (-0.2534, 0.1414, -0.01), (-0.275, 0.08709, -0.01), (-0.2874, 0.0, -0.01), (-0.2389, 0.1667, -0.01), (-0.2221, 0.1903, -0.01)], [], [(0, 1, 3, 2), (2, 3, 5, 4), (4, 5, 7, 6), (6, 7, 9, 8), (8, 9, 11, 10), (10, 11, 13, 12), (12, 13, 15, 14), (14, 15, 17, 16), (16, 17, 19, 18), (18, 19, 21, 20), (20, 21, 23, 22), (22, 23, 25, 24), (24, 25, 27, 26), (26, 27, 29, 28), (28, 29, 31, 30), (30, 31, 33, 32), (32, 33, 35, 34), (34, 35, 37, 36), (36, 37, 39, 38), (38, 39, 41, 40), (40, 41, 43, 42), (42, 43, 45, 44), (44, 45, 47, 46), (46, 47, 49, 48), (48, 49, 51, 50), (50, 51, 53, 52), (52, 53, 55, 54), (54, 55, 57, 56), (56, 57, 59, 58), (58, 59, 61, 60), (60, 61, 63, 62), (62, 63, 65, 64), (64, 65, 67, 66), (66, 67, 69, 68), (68, 69, 71, 70), (70, 71, 73, 72), (72, 73, 75, 74), (74, 75, 77, 76), (76, 77, 79, 78), (78, 79, 81, 80), (80, 81, 83, 82), (82, 83, 85, 84), (84, 85, 87, 86), (86, 87, 89, 88), (88, 89, 91, 90), (90, 91, 93, 92), (92, 93, 95, 94), (94, 95, 97, 96), (96, 97, 99, 98), (98, 99, 101, 100), (100, 101, 103, 102), (102, 103, 105, 104), (104, 105, 107, 106), (106, 107, 109, 108), (108, 109, 111, 110), (110, 111, 113, 112), (112, 113, 115, 114), (114, 115, 117, 116), (116, 117, 119, 118), (118, 119, 121, 120), (120, 121, 123, 122), (122, 123, 125, 124), (150, 138, 139, 152, 151), (69, 67, 65, 155, 153, 154), (65, 63, 61, 59, 57, 55, 53, 51, 49, 47, 158, 162, 163, 165, 160, 161, 159, 164, 157, 156), (129, 132, 128, 178, 174, 168), (158, 47, 45, 43, 41, 39, 37, 166, 167, 175, 173, 172, 171), (142, 143, 179, 170), (140, 138, 150, 176), (146, 147, 177, 180), (134, 135, 169, 181), (1, 127, 125, 123, 121, 119, 117, 115, 113, 111, 109, 107, 105, 103, 101, 182, 202, 203, 189, 190, 194, 191, 193, 192, 212, 195, 196, 183, 197, 184), (166, 37, 35, 33, 31, 29, 27, 25, 23, 21, 19, 17, 15, 13, 11, 9, 7, 5, 3, 1, 185, 198, 186, 199, 200, 204, 205, 207, 206, 213, 208, 211, 210, 209, 201, 188, 187), (215, 216, 152, 139), (101, 99, 97, 95, 93, 91, 89, 87, 85, 83, 81, 79, 77, 75, 73, 71, 69, 154, 214, 218, 217, 221, 222, 220, 219, 232, 229, 226, 225, 227, 224, 223, 228, 182), (230, 231, 140, 176), (124, 125, 127, 126), (126, 127, 1, 0), (131, 133, 130, 236, 237, 234), (235, 126, 0, 241), (0, 2, 4, 6, 8, 10, 12, 14, 16, 18, 20, 238, 248, 249, 247, 246, 250, 244, 243, 239, 245, 240), (137, 136, 233, 242), (252, 74, 76, 78, 80, 82, 84, 86, 88, 90, 92, 94, 253, 254, 255, 256, 257, 258, 259, 260, 261, 251), (54, 56, 58, 264, 266, 263, 262), (265, 141, 267, 268, 269), (271, 144, 145, 270), (272, 149, 148, 273), (238, 20, 22, 24, 26, 28, 30, 32, 34, 36, 38, 40, 42, 44, 46, 48, 50, 52, 54, 262, 276, 275, 277, 279, 278, 281, 280, 289, 288, 285, 284, 286, 283, 282, 287, 274), (291, 290, 141, 265), (264, 58, 60, 62, 64, 294, 292, 297), (64, 66, 68, 70, 72, 74, 252, 296, 298, 299, 295, 293), (300, 253, 94, 96, 98, 100, 102, 104, 106, 108, 110, 112, 114, 116, 118, 120, 122, 124, 126, 235, 301, 303, 302, 306, 307, 304, 305, 315, 314, 311, 310, 312, 308, 309, 313), (130, 133, 132, 129), (128, 132, 133, 131), (137, 135, 134, 136), (141, 138, 140, 231, 267), (215, 139, 138, 141, 290), (144, 143, 142, 145), (147, 146, 148, 149), (240, 185, 1, 0), (245, 198, 185, 240), (239, 186, 198, 245), (243, 199, 186, 239), (244, 200, 199, 243), (250, 204, 200, 244), (246, 205, 204, 250), (247, 207, 205, 246), (206, 207, 247, 249), (213, 206, 249, 248), (208, 213, 248, 238, 274), (211, 208, 274, 287), (210, 211, 287, 282), (209, 210, 282, 283), (201, 209, 283, 286), (188, 201, 286, 284), (187, 188, 284, 285), (166, 187, 285, 288, 167), (175, 167, 288, 289), (173, 175, 289, 280), (172, 173, 280, 281), (171, 172, 281, 278), (158, 171, 278, 279, 162), (163, 162, 279, 277), (165, 163, 277, 275), (160, 165, 275, 276), (161, 160, 276, 262, 263), (159, 161, 263, 266), (297, 164, 159, 266, 264), (157, 164, 297, 292), (294, 156, 157, 292), (64, 65, 156, 294), (155, 65, 64, 293), (153, 155, 293, 295), (299, 214, 154, 153, 295), (218, 214, 299, 298), (217, 218, 298, 296), (221, 217, 296, 252, 251), (222, 221, 251, 261), (220, 222, 261, 260), (259, 219, 220, 260), (258, 232, 219, 259), (257, 229, 232, 258), (256, 226, 229, 257), (255, 225, 226, 256), (254, 227, 225, 255), (300, 224, 227, 254, 253), (313, 223, 224, 300), (309, 228, 223, 313), (308, 202, 182, 228, 309), (312, 203, 202, 308), (310, 189, 203, 312), (311, 190, 189, 310), (314, 194, 190, 311), (315, 191, 194, 314), (305, 193, 191, 315), (304, 192, 193, 305), (307, 212, 192, 304), (306, 195, 212, 307), (302, 196, 195, 306), (303, 183, 196, 302), (301, 197, 183, 303), (241, 184, 197, 301, 235), (184, 241, 0, 1), (129, 168, 236, 130), (236, 168, 174, 237), (237, 174, 178, 234), (234, 178, 128, 131), (181, 169, 242, 233), (137, 242, 169, 135), (181, 233, 136, 134), (230, 268, 267, 231), (230, 176, 150, 151, 269, 268), (269, 151, 152, 216, 291, 265), (290, 291, 216, 215), (170, 179, 271, 270), (179, 143, 144, 271), (170, 270, 145, 142), (273, 148, 146, 180), (273, 180, 177, 272), (272, 177, 147, 149)])
_uv = me_cylinder_001.uv_layers.new(name='UVMap')
_uv.uv.foreach_set('vector', [1.0, 0.5, 1.0, 1.0, 0.9844, 1.0, 0.9844, 0.5, 0.9844, 0.5, 0.9844, 1.0, 0.9688, 1.0, 0.9688, 0.5, 0.9688, 0.5, 0.9688, 1.0, 0.9531, 1.0, 0.9531, 0.5, 0.9531, 0.5, 0.9531, 1.0, 0.9375, 1.0, 0.9375, 0.5, 0.9375, 0.5, 0.9375, 1.0, 0.9219, 1.0, 0.9219, 0.5, 0.9219, 0.5, 0.9219, 1.0, 0.9062, 1.0, 0.9062, 0.5, 0.9062, 0.5, 0.9062, 1.0, 0.8906, 1.0, 0.8906, 0.5, 0.8906, 0.5, 0.8906, 1.0, 0.875, 1.0, 0.875, 0.5, 0.875, 0.5, 0.875, 1.0, 0.8594, 1.0, 0.8594, 0.5, 0.8594, 0.5, 0.8594, 1.0, 0.8438, 1.0, 0.8438, 0.5, 0.8438, 0.5, 0.8438, 1.0, 0.8281, 1.0, 0.8281, 0.5, 0.8281, 0.5, 0.8281, 1.0, 0.8125, 1.0, 0.8125, 0.5, 0.8125, 0.5, 0.8125, 1.0, 0.7969, 1.0, 0.7969, 0.5, 0.7969, 0.5, 0.7969, 1.0, 0.7812, 1.0, 0.7812, 0.5, 0.7812, 0.5, 0.7812, 1.0, 0.7656, 1.0, 0.7656, 0.5, 0.7656, 0.5, 0.7656, 1.0, 0.75, 1.0, 0.75, 0.5, 0.75, 0.5, 0.75, 1.0, 0.7344, 1.0, 0.7344, 0.5, 0.7344, 0.5, 0.7344, 1.0, 0.7188, 1.0, 0.7188, 0.5, 0.7188, 0.5, 0.7188, 1.0, 0.7031, 1.0, 0.7031, 0.5, 0.7031, 0.5, 0.7031, 1.0, 0.6875, 1.0, 0.6875, 0.5, 0.6875, 0.5, 0.6875, 1.0, 0.6719, 1.0, 0.6719, 0.5, 0.6719, 0.5, 0.6719, 1.0, 0.6562, 1.0, 0.6562, 0.5, 0.6562, 0.5, 0.6562, 1.0, 0.6406, 1.0, 0.6406, 0.5, 0.6406, 0.5, 0.6406, 1.0, 0.625, 1.0, 0.625, 0.5, 0.625, 0.5, 0.625, 1.0, 0.6094, 1.0, 0.6094, 0.5, 0.6094, 0.5, 0.6094, 1.0, 0.5938, 1.0, 0.5938, 0.5, 0.5938, 0.5, 0.5938, 1.0, 0.5781, 1.0, 0.5781, 0.5, 0.5781, 0.5, 0.5781, 1.0, 0.5625, 1.0, 0.5625, 0.5, 0.5625, 0.5, 0.5625, 1.0, 0.5469, 1.0, 0.5469, 0.5, 0.5469, 0.5, 0.5469, 1.0, 0.5312, 1.0, 0.5312, 0.5, 0.5312, 0.5, 0.5312, 1.0, 0.5156, 1.0, 0.5156, 0.5, 0.5156, 0.5, 0.5156, 1.0, 0.5, 1.0, 0.5, 0.5, 0.5, 0.5, 0.5, 1.0, 0.4844, 1.0, 0.4844, 0.5, 0.4844, 0.5, 0.4844, 1.0, 0.4688, 1.0, 0.4688, 0.5, 0.4688, 0.5, 0.4688, 1.0, 0.4531, 1.0, 0.4531, 0.5, 0.4531, 0.5, 0.4531, 1.0, 0.4375, 1.0, 0.4375, 0.5, 0.4375, 0.5, 0.4375, 1.0, 0.4219, 1.0, 0.4219, 0.5, 0.4219, 0.5, 0.4219, 1.0, 0.4062, 1.0, 0.4062, 0.5, 0.4062, 0.5, 0.4062, 1.0, 0.3906, 1.0, 0.3906, 0.5, 0.3906, 0.5, 0.3906, 1.0, 0.375, 1.0, 0.375, 0.5, 0.375, 0.5, 0.375, 1.0, 0.3594, 1.0, 0.3594, 0.5, 0.3594, 0.5, 0.3594, 1.0, 0.3438, 1.0, 0.3438, 0.5, 0.3438, 0.5, 0.3438, 1.0, 0.3281, 1.0, 0.3281, 0.5, 0.3281, 0.5, 0.3281, 1.0, 0.3125, 1.0, 0.3125, 0.5, 0.3125, 0.5, 0.3125, 1.0, 0.2969, 1.0, 0.2969, 0.5, 0.2969, 0.5, 0.2969, 1.0, 0.2812, 1.0, 0.2812, 0.5, 0.2812, 0.5, 0.2812, 1.0, 0.2656, 1.0, 0.2656, 0.5, 0.2656, 0.5, 0.2656, 1.0, 0.25, 1.0, 0.25, 0.5, 0.25, 0.5, 0.25, 1.0, 0.2344, 1.0, 0.2344, 0.5, 0.2344, 0.5, 0.2344, 1.0, 0.2188, 1.0, 0.2188, 0.5, 0.2188, 0.5, 0.2188, 1.0, 0.2031, 1.0, 0.2031, 0.5, 0.2031, 0.5, 0.2031, 1.0, 0.1875, 1.0, 0.1875, 0.5, 0.1875, 0.5, 0.1875, 1.0, 0.1719, 1.0, 0.1719, 0.5, 0.1719, 0.5, 0.1719, 1.0, 0.1562, 1.0, 0.1562, 0.5, 0.1562, 0.5, 0.1562, 1.0, 0.1406, 1.0, 0.1406, 0.5, 0.1406, 0.5, 0.1406, 1.0, 0.125, 1.0, 0.125, 0.5, 0.125, 0.5, 0.125, 1.0, 0.1094, 1.0, 0.1094, 0.5, 0.1094, 0.5, 0.1094, 1.0, 0.09375, 1.0, 0.09375, 0.5, 0.09375, 0.5, 0.09375, 1.0, 0.07812, 1.0, 0.07812, 0.5, 0.07812, 0.5, 0.07812, 1.0, 0.0625, 1.0, 0.0625, 0.5, 0.0625, 0.5, 0.0625, 1.0, 0.04688, 1.0, 0.04688, 0.5, 0.04688, 0.5, 0.04688, 1.0, 0.03125, 1.0, 0.03125, 0.5, 0.2064, 0.053, 0.2056, 0.05244, 0.2001, 0.04179, 0.2005, 0.03834, 0.2075, 0.05244, 0.2032, 0.01461, 0.2265, 0.01116, 0.25, 0.01, 0.2275, 0.01116, 0.2051, 0.01461, 0.2031, 0.01514, 0.25, 0.01, 0.2735, 0.01116, 0.2968, 0.01461, 0.3197, 0.02033, 0.3418, 0.02827, 0.3631, 0.03834, 0.3833, 0.05045, 0.4023, 0.06448, 0.4197, 0.08029, 0.4355, 0.09775, 0.4289, 0.09945, 0.4277, 0.09775, 0.4126, 0.08029, 0.3958, 0.06448, 0.3777, 0.05045, 0.3584, 0.03834, 0.338, 0.02827, 0.3167, 0.02033, 0.2949, 0.01461, 0.2725, 0.01116, 0.1795, 0.2896, 0.1795, 0.2462, 0.1795, 0.2226, 0.1825, 0.2226, 0.1825, 0.2487, 0.1825, 0.2896, 0.4289, 0.09945, 0.4355, 0.09775, 0.4496, 0.1167, 0.4617, 0.1369, 0.4717, 0.1582, 0.4797, 0.1803, 0.4854, 0.2032, 0.4757, 0.205, 0.4755, 0.2032, 0.47, 0.1803, 0.4624, 0.1582, 0.4527, 0.1369, 0.4412, 0.1167, 0.3087, 0.1244, 0.3087, 0.1484, 0.3063, 0.1484, 0.3063, 0.1244, 0.1985, 0.05612, 0.2056, 0.05244, 0.2064, 0.053, 0.1983, 0.05736, 0.2029, 0.1484, 0.2029, 0.1244, 0.2049, 0.1244, 0.2049, 0.1484, 0.3163, 0.2226, 0.3163, 0.2896, 0.3135, 0.2896, 0.3135, 0.2226, 0.25, 0.49, 0.2265, 0.4888, 0.2032, 0.4854, 0.1803, 0.4797, 0.1582, 0.4717, 0.1369, 0.4617, 0.1167, 0.4496, 0.09775, 0.4355, 0.08029, 0.4197, 0.06448, 0.4023, 0.05045, 0.3833, 0.03834, 0.3631, 0.02827, 0.3418, 0.02033, 0.3197, 0.01461, 0.2968, 0.02442, 0.2961, 0.02452, 0.2968, 0.03, 0.3197, 0.03761, 0.3418, 0.04725, 0.3631, 0.05885, 0.3833, 0.07229, 0.4023, 0.08744, 0.4197, 0.1042, 0.4355, 0.1223, 0.4496, 0.1416, 0.4617, 0.162, 0.4717, 0.1833, 0.4797, 0.2051, 0.4854, 0.2275, 0.4888, 0.4757, 0.205, 0.4854, 0.2032, 0.4888, 0.2265, 0.49, 0.25, 0.4888, 0.2735, 0.4854, 0.2968, 0.4797, 0.3197, 0.4717, 0.3418, 0.4617, 0.3631, 0.4496, 0.3833, 0.4355, 0.4023, 0.4197, 0.4197, 0.4023, 0.4355, 0.3833, 0.4496, 0.3631, 0.4617, 0.3418, 0.4717, 0.3197, 0.4797, 0.2968, 0.4854, 0.2735, 0.4888, 0.25, 0.49, 0.2725, 0.4888, 0.2949, 0.4854, 0.3167, 0.4797, 0.338, 0.4717, 0.3584, 0.4617, 0.3777, 0.4496, 0.3958, 0.4355, 0.4126, 0.4197, 0.4277, 0.4023, 0.4412, 0.3833, 0.4527, 0.3631, 0.4624, 0.3418, 0.47, 0.3197, 0.4755, 0.2968, 0.4788, 0.2735, 0.4799, 0.25, 0.4788, 0.2265, 0.1976, 0.03696, 0.1993, 0.03602, 0.2005, 0.03834, 0.2001, 0.04179, 0.01461, 0.2968, 0.01116, 0.2735, 0.01, 0.25, 0.01116, 0.2265, 0.01461, 0.2032, 0.02033, 0.1803, 0.02827, 0.1582, 0.03834, 0.1369, 0.05045, 0.1167, 0.06448, 0.09775, 0.08029, 0.08029, 0.09775, 0.06448, 0.1167, 0.05045, 0.1369, 0.03834, 0.1582, 0.02827, 0.1803, 0.02033, 0.2032, 0.01461, 0.2031, 0.01514, 0.1833, 0.02033, 0.162, 0.02827, 0.1416, 0.03834, 0.1223, 0.05045, 0.1042, 0.06448, 0.08744, 0.08029, 0.07229, 0.09775, 0.05885, 0.1167, 0.04725, 0.1369, 0.03761, 0.1582, 0.03, 0.1803, 0.02452, 0.2032, 0.02121, 0.2265, 0.02011, 0.25, 0.02121, 0.2735, 0.02442, 0.2961, 0.1756, 0.06959, 0.175, 0.06824, 0.1985, 0.05612, 0.1983, 0.05736, 0.03125, 0.5, 0.03125, 1.0, 0.01562, 1.0, 0.01562, 0.5, 0.01562, 0.5, 0.01562, 1.0, 0.0, 1.0, 0.0, 0.5, 0.6795, 0.2226, 0.6795, 0.2523, 0.6795, 0.2896, 0.6825, 0.2896, 0.6825, 0.2504, 0.6825, 0.2226, 0.7264, 0.4887, 0.7265, 0.4888, 0.75, 0.49, 0.7275, 0.4888, 0.75, 0.49, 0.7735, 0.4888, 0.7968, 0.4854, 0.8197, 0.4797, 0.8418, 0.4717, 0.8631, 0.4617, 0.8833, 0.4496, 0.9023, 0.4355, 0.9197, 0.4197, 0.9355, 0.4023, 0.9496, 0.3833, 0.9449, 0.3768, 0.9412, 0.3833, 0.9277, 0.4023, 0.9126, 0.4197, 0.8958, 0.4355, 0.8777, 0.4496, 0.8584, 0.4617, 0.838, 0.4717, 0.8167, 0.4797, 0.7949, 0.4854, 0.7725, 0.4888, 0.8163, 0.2896, 0.8163, 0.2226, 0.8135, 0.2226, 0.8135, 0.2896, 0.6394, 0.03973, 0.6369, 0.03834, 0.6167, 0.05045, 0.5977, 0.06448, 0.5803, 0.08029, 0.5645, 0.09775, 0.5504, 0.1167, 0.5383, 0.1369, 0.5283, 0.1582, 0.5203, 0.1803, 0.5146, 0.2032, 0.5112, 0.2265, 0.5213, 0.2261, 0.5245, 0.2032, 0.53, 0.1803, 0.5376, 0.1582, 0.5473, 0.1369, 0.5588, 0.1167, 0.5723, 0.09775, 0.5874, 0.08029, 0.6042, 0.06448, 0.6223, 0.05045, 0.8631, 0.03834, 0.8418, 0.02827, 0.8197, 0.02033, 0.818, 0.02081, 0.838, 0.02827, 0.8584, 0.03834, 0.8623, 0.04078, 0.7072, 0.05197, 0.7056, 0.05244, 0.675, 0.06824, 0.6756, 0.06959, 0.7075, 0.05244, 0.8063, 0.1484, 0.8087, 0.1484, 0.8087, 0.1244, 0.8063, 0.1244, 0.7049, 0.1244, 0.7029, 0.1244, 0.7029, 0.1484, 0.7049, 0.1484, 0.9449, 0.3768, 0.9496, 0.3833, 0.9617, 0.3631, 0.9717, 0.3418, 0.9797, 0.3197, 0.9854, 0.2968, 0.9888, 0.2735, 0.99, 0.25, 0.9888, 0.2265, 0.9854, 0.2032, 0.9797, 0.1803, 0.9717, 0.1582, 0.9617, 0.1369, 0.9496, 0.1167, 0.9355, 0.09775, 0.9197, 0.08029, 0.9023, 0.06448, 0.8833, 0.05045, 0.8631, 0.03834, 0.8623, 0.04078, 0.8777, 0.05045, 0.8958, 0.06448, 0.9126, 0.08029, 0.9277, 0.09775, 0.9412, 0.1167, 0.9527, 0.1369, 0.9624, 0.1582, 0.97, 0.1803, 0.9755, 0.2032, 0.9788, 0.2265, 0.9799, 0.25, 0.9788, 0.2735, 0.9755, 0.2968, 0.97, 0.3197, 0.9624, 0.3418, 0.9527, 0.3631, 0.6993, 0.03602, 0.6976, 0.03696, 0.7056, 0.05244, 0.7072, 0.05197, 0.818, 0.02081, 0.8197, 0.02033, 0.7968, 0.01461, 0.7735, 0.01116, 0.75, 0.01, 0.7725, 0.01116, 0.7949, 0.01461, 0.8167, 0.02033, 0.75, 0.01, 0.7265, 0.01116, 0.7032, 0.01461, 0.6803, 0.02033, 0.6582, 0.02827, 0.6369, 0.03834, 0.6394, 0.03973, 0.6416, 0.03834, 0.662, 0.02827, 0.6833, 0.02033, 0.7051, 0.01461, 0.7275, 0.01116, 0.5212, 0.2265, 0.5213, 0.2261, 0.5112, 0.2265, 0.51, 0.25, 0.5112, 0.2735, 0.5146, 0.2968, 0.5203, 0.3197, 0.5283, 0.3418, 0.5383, 0.3631, 0.5504, 0.3833, 0.5645, 0.4023, 0.5803, 0.4197, 0.5977, 0.4355, 0.6167, 0.4496, 0.6369, 0.4617, 0.6582, 0.4717, 0.6803, 0.4797, 0.7032, 0.4854, 0.7265, 0.4888, 0.7264, 0.4887, 0.7051, 0.4854, 0.6833, 0.4797, 0.662, 0.4717, 0.6416, 0.4617, 0.6223, 0.4496, 0.6042, 0.4355, 0.5874, 0.4197, 0.5723, 0.4023, 0.5588, 0.3833, 0.5473, 0.3631, 0.5376, 0.3418, 0.53, 0.3197, 0.5245, 0.2968, 0.5212, 0.2735, 0.5201, 0.25, 0.4859, 0.5, 0.4859, 0.6391, 0.4631, 0.6619, 0.4631, 0.5, 0.4631, 0.75, 0.4631, 0.6619, 0.4859, 0.6391, 0.4859, 0.75, 0.4859, 0.25, 0.4631, 0.25, 0.4631, 0.0, 0.4859, 0.0, 0.4232, 0.5, 0.4953, 0.5, 0.4953, 0.4464, 0.4953, 0.2696, 0.4232, 0.2696, 0.4953, 0.7357, 0.4953, 0.6621, 0.4953, 0.5, 0.4232, 0.5, 0.4232, 0.7357, 0.4053, 0.25, 0.572, 0.25, 0.572, 0.0, 0.4053, 0.0, 0.572, 0.75, 0.572, 0.5, 0.4053, 0.5, 0.4053, 0.75, 0.9844, 0.6543, 0.9844, 0.798, 1.0, 0.798, 1.0, 0.6543, 0.9688, 0.6543, 0.9688, 0.798, 0.9844, 0.798, 0.9844, 0.6543, 0.9531, 0.6543, 0.9531, 0.798, 0.9688, 0.798, 0.9688, 0.6543, 0.9375, 0.6543, 0.9375, 0.798, 0.9531, 0.798, 0.9531, 0.6543, 0.9219, 0.6543, 0.9219, 0.798, 0.9375, 0.798, 0.9375, 0.6543, 0.9062, 0.6543, 0.9062, 0.798, 0.9219, 0.798, 0.9219, 0.6543, 0.8906, 0.6543, 0.8906, 0.798, 0.9062, 0.798, 0.9062, 0.6543, 0.875, 0.6543, 0.875, 0.798, 0.8906, 0.798, 0.8906, 0.6543, 0.8594, 0.798, 0.875, 0.798, 0.875, 0.6543, 0.8594, 0.6543, 0.8438, 0.798, 0.8594, 0.798, 0.8594, 0.6543, 0.8438, 0.6543, 0.8281, 0.798, 0.8438, 0.798, 0.8438, 0.6543, 0.8387, 0.6543, 0.8281, 0.6543, 0.8125, 0.798, 0.8281, 0.798, 0.8281, 0.6543, 0.8125, 0.6543, 0.7969, 0.798, 0.8125, 0.798, 0.8125, 0.6543, 0.7969, 0.6543, 0.7812, 0.798, 0.7969, 0.798, 0.7969, 0.6543, 0.7813, 0.6543, 0.7656, 0.798, 0.7812, 0.798, 0.7813, 0.6543, 0.7656, 0.6543, 0.75, 0.798, 0.7656, 0.798, 0.7656, 0.6543, 0.75, 0.6543, 0.7344, 0.798, 0.75, 0.798, 0.75, 0.6543, 0.7344, 0.6543, 0.72, 0.798, 0.7344, 0.798, 0.7344, 0.6543, 0.7188, 0.6543, 0.7188, 0.798, 0.7031, 0.798, 0.7188, 0.798, 0.7188, 0.6543, 0.7031, 0.6543, 0.6875, 0.798, 0.7031, 0.798, 0.7031, 0.6543, 0.6875, 0.6543, 0.6719, 0.798, 0.6875, 0.798, 0.6875, 0.6543, 0.6719, 0.6543, 0.6562, 0.798, 0.6719, 0.798, 0.6719, 0.6543, 0.6562, 0.6543, 0.642, 0.798, 0.6562, 0.798, 0.6562, 0.6543, 0.6406, 0.6543, 0.6406, 0.798, 0.625, 0.798, 0.6406, 0.798, 0.6406, 0.6543, 0.625, 0.6543, 0.6094, 0.798, 0.625, 0.798, 0.625, 0.6543, 0.6094, 0.6543, 0.5938, 0.798, 0.6094, 0.798, 0.6094, 0.6543, 0.5938, 0.6543, 0.5781, 0.798, 0.5938, 0.798, 0.5938, 0.6543, 0.5813, 0.6543, 0.5781, 0.6543, 0.5625, 0.798, 0.5781, 0.798, 0.5781, 0.6543, 0.5625, 0.6543, 0.5469, 0.6543, 0.5469, 0.798, 0.5625, 0.798, 0.5625, 0.6543, 0.5478, 0.6543, 0.5312, 0.798, 0.5469, 0.798, 0.5469, 0.6543, 0.5312, 0.6543, 0.5156, 0.6543, 0.5156, 0.798, 0.5312, 0.798, 0.5312, 0.6543, 0.5, 0.6543, 0.5, 0.798, 0.5156, 0.798, 0.5156, 0.6543, 0.4844, 0.798, 0.5, 0.798, 0.5, 0.6543, 0.4844, 0.6543, 0.4688, 0.798, 0.4844, 0.798, 0.4844, 0.6543, 0.4688, 0.6543, 0.4531, 0.6543, 0.4531, 0.798, 0.4673, 0.798, 0.4688, 0.798, 0.4688, 0.6543, 0.4375, 0.798, 0.4531, 0.798, 0.4531, 0.6543, 0.4375, 0.6543, 0.4219, 0.798, 0.4375, 0.798, 0.4375, 0.6543, 0.4219, 0.6543, 0.4062, 0.798, 0.4219, 0.798, 0.4219, 0.6543, 0.4201, 0.6543, 0.4063, 0.6543, 0.3906, 0.798, 0.4062, 0.798, 0.4063, 0.6543, 0.3906, 0.6543, 0.375, 0.798, 0.3906, 0.798, 0.3906, 0.6543, 0.375, 0.6543, 0.3594, 0.6543, 0.3594, 0.798, 0.375, 0.798, 0.375, 0.6543, 0.3438, 0.6543, 0.3438, 0.798, 0.3594, 0.798, 0.3594, 0.6543, 0.3281, 0.6543, 0.3281, 0.798, 0.3438, 0.798, 0.3438, 0.6543, 0.3125, 0.6543, 0.3125, 0.798, 0.3281, 0.798, 0.3281, 0.6543, 0.2969, 0.6543, 0.2969, 0.798, 0.3125, 0.798, 0.3125, 0.6543, 0.2812, 0.6543, 0.2812, 0.798, 0.2969, 0.798, 0.2969, 0.6543, 0.2656, 0.6543, 0.2656, 0.798, 0.2812, 0.798, 0.2812, 0.6543, 0.2659, 0.6543, 0.25, 0.6543, 0.25, 0.798, 0.2656, 0.798, 0.2656, 0.6543, 0.2344, 0.6543, 0.2344, 0.798, 0.25, 0.798, 0.25, 0.6543, 0.2188, 0.6543, 0.2188, 0.798, 0.2192, 0.798, 0.2344, 0.798, 0.2344, 0.6543, 0.2031, 0.6543, 0.2031, 0.798, 0.2188, 0.798, 0.2188, 0.6543, 0.1875, 0.6543, 0.1875, 0.798, 0.2031, 0.798, 0.2031, 0.6543, 0.1719, 0.6543, 0.1719, 0.798, 0.1875, 0.798, 0.1875, 0.6543, 0.1562, 0.6543, 0.1562, 0.798, 0.1719, 0.798, 0.1719, 0.6543, 0.1406, 0.6543, 0.1406, 0.798, 0.1562, 0.798, 0.1562, 0.6543, 0.125, 0.6543, 0.125, 0.798, 0.1406, 0.798, 0.1406, 0.6543, 0.1094, 0.6543, 0.1094, 0.798, 0.125, 0.798, 0.125, 0.6543, 0.09375, 0.6543, 0.09375, 0.798, 0.1094, 0.798, 0.1094, 0.6543, 0.07812, 0.6543, 0.07812, 0.798, 0.09375, 0.798, 0.09375, 0.6543, 0.0625, 0.6543, 0.0625, 0.798, 0.07812, 0.798, 0.07812, 0.6543, 0.04688, 0.6543, 0.04688, 0.798, 0.0625, 0.798, 0.0625, 0.6543, 0.03125, 0.6543, 0.03125, 0.798, 0.04688, 0.798, 0.04688, 0.6543, 0.01562, 0.6543, 0.01562, 0.798, 0.03125, 0.798, 0.03125, 0.6543, 0.01634, 0.6543, 0.01562, 0.798, 0.01562, 0.6543, 0.0, 0.6543, 0.0, 0.798, 0.4723, 0.4884, 0.4723, 0.5, 0.4789, 0.5, 0.4789, 0.4884, 0.4789, 0.5, 0.4723, 0.5, 0.4723, 0.6527, 0.4789, 0.6461, 0.4789, 0.6461, 0.4723, 0.6527, 0.4723, 0.75, 0.4789, 0.75, 0.4789, 0.75, 0.4723, 0.75, 0.4723, 0.7616, 0.4789, 0.7616, 0.4723, 0.0, 0.4723, 0.25, 0.4789, 0.25, 0.4789, 0.0, 0.4789, 0.2609, 0.4789, 0.25, 0.4723, 0.25, 0.4723, 0.2609, 0.4723, 1.0, 0.4789, 1.0, 0.4789, 0.9891, 0.4723, 0.9891, 0.4661, 0.25, 0.4454, 0.25, 0.4454, 0.2295, 0.4661, 0.2295, 0.4661, 0.25, 0.4661, 0.4282, 0.4661, 0.4917, 0.4661, 0.5, 0.4454, 0.5, 0.4454, 0.25, 0.4454, 0.5, 0.4661, 0.5, 0.4661, 0.7147, 0.4661, 0.75, 0.4454, 0.75, 0.4454, 0.507, 0.4454, 0.7637, 0.4454, 0.75, 0.4661, 0.75, 0.4661, 0.7637, 0.5047, 0.0, 0.5047, 0.25, 0.4568, 0.25, 0.4568, 0.0, 0.5047, 0.25, 0.5047, 0.2769, 0.4568, 0.2769, 0.4568, 0.25, 0.5047, 1.0, 0.4568, 1.0, 0.4568, 0.9731, 0.5047, 0.9731, 0.4568, 0.5, 0.4568, 0.4784, 0.5047, 0.4784, 0.5047, 0.5, 0.4568, 0.5, 0.5047, 0.5, 0.5047, 0.75, 0.4568, 0.75, 0.4568, 0.75, 0.5047, 0.75, 0.5047, 0.7716, 0.4568, 0.7716])
me_cylinder_001.update()
me_cube_010 = bpy.data.meshes.new('Cube.010')
me_cube_010.from_pydata([(-0.015, -0.015, -0.015), (-0.015, -0.015, 0.015), (-0.015, 0.015, -0.015), (-0.015, 0.015, 0.015), (0.015, -0.015, -0.015), (0.015, -0.015, 0.015), (0.015, 0.015, -0.015), (0.015, 0.015, 0.015)], [], [(0, 1, 3, 2), (2, 3, 7, 6), (6, 7, 5, 4), (4, 5, 1, 0), (2, 6, 4, 0), (7, 3, 1, 5)])
_uv = me_cube_010.uv_layers.new(name='UVMap')
_uv.uv.foreach_set('vector', [0.375, 0.0, 0.625, 0.0, 0.625, 0.25, 0.375, 0.25, 0.375, 0.25, 0.625, 0.25, 0.625, 0.5, 0.375, 0.5, 0.375, 0.5, 0.625, 0.5, 0.625, 0.75, 0.375, 0.75, 0.375, 0.75, 0.625, 0.75, 0.625, 1.0, 0.375, 1.0, 0.125, 0.5, 0.375, 0.5, 0.375, 0.75, 0.125, 0.75, 0.625, 0.5, 0.875, 0.5, 0.875, 0.75, 0.625, 0.75])
me_cube_010.update()
me_cube_012 = bpy.data.meshes.new('Cube.012')
me_cube_012.from_pydata([(-0.015, -0.015, -0.015), (-0.015, -0.015, 0.015), (-0.015, 0.015, -0.015), (-0.015, 0.015, 0.015), (0.015, -0.015, -0.015), (0.015, -0.015, 0.015), (0.015, 0.015, -0.015), (0.015, 0.015, 0.015)], [], [(0, 1, 3, 2), (2, 3, 7, 6), (6, 7, 5, 4), (4, 5, 1, 0), (2, 6, 4, 0), (7, 3, 1, 5)])
_uv = me_cube_012.uv_layers.new(name='UVMap')
_uv.uv.foreach_set('vector', [0.375, 0.0, 0.625, 0.0, 0.625, 0.25, 0.375, 0.25, 0.375, 0.25, 0.625, 0.25, 0.625, 0.5, 0.375, 0.5, 0.375, 0.5, 0.625, 0.5, 0.625, 0.75, 0.375, 0.75, 0.375, 0.75, 0.625, 0.75, 0.625, 1.0, 0.375, 1.0, 0.125, 0.5, 0.375, 0.5, 0.375, 0.75, 0.125, 0.75, 0.625, 0.5, 0.875, 0.5, 0.875, 0.75, 0.625, 0.75])
me_cube_012.update()
me_cube_013 = bpy.data.meshes.new('Cube.013')
me_cube_013.from_pydata([(-0.015, -0.015, -0.015), (-0.015, -0.015, 0.015), (-0.015, 0.015, -0.015), (-0.015, 0.015, 0.015), (0.015, -0.015, -0.015), (0.015, -0.015, 0.015), (0.015, 0.015, -0.015), (0.015, 0.015, 0.015)], [], [(0, 1, 3, 2), (2, 3, 7, 6), (6, 7, 5, 4), (4, 5, 1, 0), (2, 6, 4, 0), (7, 3, 1, 5)])
_uv = me_cube_013.uv_layers.new(name='UVMap')
_uv.uv.foreach_set('vector', [0.375, 0.0, 0.625, 0.0, 0.625, 0.25, 0.375, 0.25, 0.375, 0.25, 0.625, 0.25, 0.625, 0.5, 0.375, 0.5, 0.375, 0.5, 0.625, 0.5, 0.625, 0.75, 0.375, 0.75, 0.375, 0.75, 0.625, 0.75, 0.625, 1.0, 0.375, 1.0, 0.125, 0.5, 0.375, 0.5, 0.375, 0.75, 0.125, 0.75, 0.625, 0.5, 0.875, 0.5, 0.875, 0.75, 0.625, 0.75])
me_cube_013.update()
me_cube_014 = bpy.data.meshes.new('Cube.014')
me_cube_014.from_pydata([(-0.015, -0.015, -0.015), (-0.015, -0.015, 0.015), (-0.015, 0.015, -0.015), (-0.015, 0.015, 0.015), (0.015, -0.015, -0.015), (0.015, -0.015, 0.015), (0.015, 0.015, -0.015), (0.015, 0.015, 0.015)], [], [(0, 1, 3, 2), (2, 3, 7, 6), (6, 7, 5, 4), (4, 5, 1, 0), (2, 6, 4, 0), (7, 3, 1, 5)])
_uv = me_cube_014.uv_layers.new(name='UVMap')
_uv.uv.foreach_set('vector', [0.375, 0.0, 0.625, 0.0, 0.625, 0.25, 0.375, 0.25, 0.375, 0.25, 0.625, 0.25, 0.625, 0.5, 0.375, 0.5, 0.375, 0.5, 0.625, 0.5, 0.625, 0.75, 0.375, 0.75, 0.375, 0.75, 0.625, 0.75, 0.625, 1.0, 0.375, 1.0, 0.125, 0.5, 0.375, 0.5, 0.375, 0.75, 0.125, 0.75, 0.625, 0.5, 0.875, 0.5, 0.875, 0.75, 0.625, 0.75])
me_cube_014.update()
me_cube_015 = bpy.data.meshes.new('Cube.015')
me_cube_015.from_pydata([(-0.015, -0.015, -0.015), (-0.015, -0.015, 0.015), (-0.015, 0.015, -0.015), (-0.015, 0.015, 0.015), (0.015, -0.015, -0.015), (0.015, -0.015, 0.015), (0.015, 0.015, -0.015), (0.015, 0.015, 0.015)], [], [(0, 1, 3, 2), (2, 3, 7, 6), (6, 7, 5, 4), (4, 5, 1, 0), (2, 6, 4, 0), (7, 3, 1, 5)])
_uv = me_cube_015.uv_layers.new(name='UVMap')
_uv.uv.foreach_set('vector', [0.375, 0.0, 0.625, 0.0, 0.625, 0.25, 0.375, 0.25, 0.375, 0.25, 0.625, 0.25, 0.625, 0.5, 0.375, 0.5, 0.375, 0.5, 0.625, 0.5, 0.625, 0.75, 0.375, 0.75, 0.375, 0.75, 0.625, 0.75, 0.625, 1.0, 0.375, 1.0, 0.125, 0.5, 0.375, 0.5, 0.375, 0.75, 0.125, 0.75, 0.625, 0.5, 0.875, 0.5, 0.875, 0.75, 0.625, 0.75])
me_cube_015.update()

# ---- objects
ob_cylinder = bpy.data.objects.new('Cylinder', me_cylinder_002)
ob_cube = bpy.data.objects.new('Cube', me_cube_001)
ob_cube_001 = bpy.data.objects.new('Cube.001', me_cube_002)
ob_cube_002 = bpy.data.objects.new('Cube.002', me_cube_003)
ob_cylinder_001 = bpy.data.objects.new('Cylinder.001', me_cylinder_001)
ob_cube_003 = bpy.data.objects.new('Cube.003', me_cube_010)
ob_cube_004 = bpy.data.objects.new('Cube.004', me_cube_012)
ob_cube_005 = bpy.data.objects.new('Cube.005', me_cube_013)
ob_cube_006 = bpy.data.objects.new('Cube.006', me_cube_014)
ob_cube_007 = bpy.data.objects.new('Cube.007', me_cube_015)

# ---- transforms, parenting, visibility, modifiers, constraints
ob_cylinder.location = (-0.01003, 0.011, 0.06714)
ob_cube.location = (-0.1611, -0.2084, 0.1106)
ob_cube.rotation_euler = (0.0, -0.0, -0.6942)
ob_cube.scale = (3.673, -2.163, 8.942)
ob_cube_001.location = (-0.003332, -0.2546, 0.1146)
ob_cube_001.rotation_euler = (0.0, -0.0, 0.006766)
ob_cube_001.scale = (3.673, -2.163, 8.942)
ob_cube_002.location = (0.1485, -0.2072, 0.1156)
ob_cube_002.rotation_euler = (0.0, -0.0, 0.5659)
ob_cube_002.scale = (3.673, -2.163, 8.942)
ob_cylinder_001.location = (-0.01003, 0.011, 0.08121)
ob_cube_003.location = (-0.003018, -0.04867, 0.1239)
ob_cube_003.scale = (5.064, -4.656, 0.7189)
ob_cube_004.location = (-0.07055, -0.05292, 0.09747)
ob_cube_004.scale = (0.4294, 4.326, 2.039)
ob_cube_005.location = (0.06188, -0.0503, 0.1025)
ob_cube_005.scale = (0.4294, 4.527, 2.039)
ob_cube_006.location = (-0.00491, -0.1116, 0.09095)
ob_cube_006.rotation_euler = (0.0, -0.0, 1.574)
ob_cube_006.scale = (0.4294, 4.141, 2.039)
ob_cube_007.location = (-0.005084, -0.1007, 0.09023)
ob_cube_007.rotation_euler = (0.002825, 0.6521, 1.575)
ob_cube_007.scale = (0.4294, 4.141, 2.039)

# ---- collection membership
col_collection.objects.link(ob_cylinder)
col_collection.objects.link(ob_cube)
col_collection.objects.link(ob_cube_001)
col_collection.objects.link(ob_cube_002)
col_collection.objects.link(ob_cylinder_001)
col_collection.objects.link(ob_cube_003)
col_collection.objects.link(ob_cube_004)
col_collection.objects.link(ob_cube_005)
col_collection.objects.link(ob_cube_006)
col_collection.objects.link(ob_cube_007)

# ---- scene / render settings (as saved in the file)
scene.frame_start = 1; scene.frame_end = 250; scene.frame_set(84)
scene.render.engine = 'BLENDER_EEVEE_NEXT'
scene.cycles.sampling_pattern = 'TABULATED_SOBOL'
bpy.context.view_layer.update()

# ---- added for rendering (the .blend has no active camera and no usable light): camera, sun
cam_auto = bpy.data.cameras.new('AutoCamera')
cam_auto.lens = 50.0
cam_auto.sensor_width = 36.0
cam_auto.clip_end = 1000.0
ob_auto_camera = bpy.data.objects.new('AutoCamera', cam_auto)
scene.collection.objects.link(ob_auto_camera)
ob_auto_camera.location = (0.780831, -0.938028, 0.741398)
ob_auto_camera.rotation_euler = (1.09748, -7.21219e-08, 0.694738)
scene.camera = ob_auto_camera
light_auto_sun = bpy.data.lights.new('AutoSun', 'SUN')
light_auto_sun.energy = 3.0
light_auto_sun.angle = 0.0523599
ob_auto_sun = bpy.data.objects.new('AutoSun', light_auto_sun)
scene.collection.objects.link(ob_auto_sun)
ob_auto_sun.rotation_euler = (0.872665, 0.174533, 0.523599)
bpy.context.view_layer.update()
